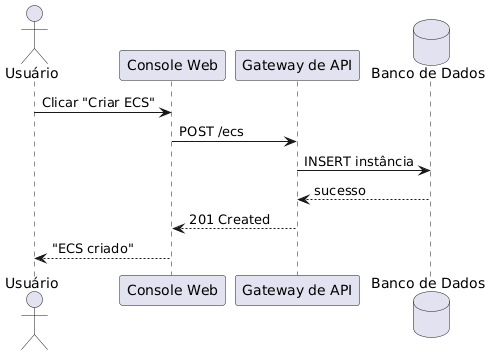

The diagram above was rendered by PlantUML. Its source (embedded in the PNG):
@startuml
actor Usuário
participant "Console Web" as Console
participant "Gateway de API" as API
database "Banco de Dados" as DB

Usuário -> Console : Clicar "Criar ECS"
Console -> API : POST /ecs
API -> DB : INSERT instância
DB --> API : sucesso
API --> Console : 201 Created
Console --> Usuário : "ECS criado"
@enduml